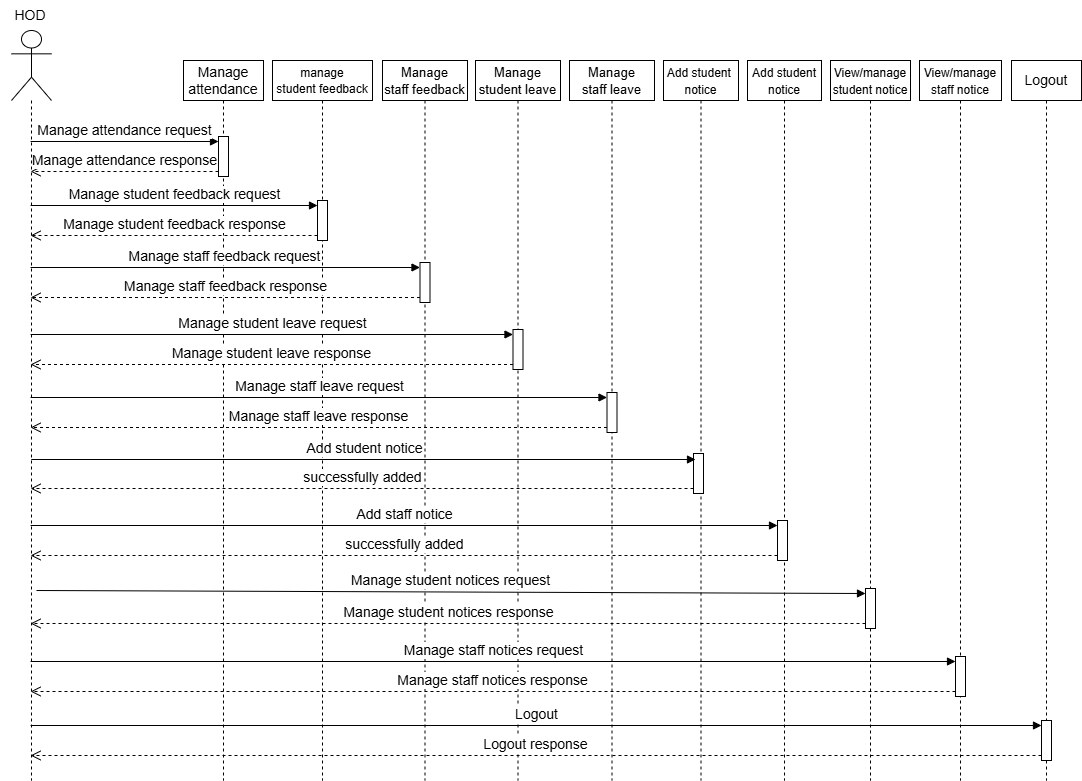

The diagram above was exported from draw.io. Its source (the exported page's mxGraphModel, read from the mxfile embedded in the PNG):
<mxGraphModel dx="2337" dy="884" grid="1" gridSize="10" guides="1" tooltips="1" connect="1" arrows="1" fold="1" page="1" pageScale="1" pageWidth="850" pageHeight="1100" math="0" shadow="0">
  <root>
    <mxCell id="0" />
    <mxCell id="1" parent="0" />
    <mxCell id="FEAFbfd6kNxMFZx4jH7Z-1" value="" style="shape=umlLifeline;perimeter=lifelinePerimeter;whiteSpace=wrap;html=1;container=1;dropTarget=0;collapsible=0;recursiveResize=0;outlineConnect=0;portConstraint=eastwest;newEdgeStyle={&quot;curved&quot;:0,&quot;rounded&quot;:0};participant=umlActor;size=70;" parent="1" vertex="1">
      <mxGeometry x="-89" y="50" width="40" height="750" as="geometry" />
    </mxCell>
    <mxCell id="FEAFbfd6kNxMFZx4jH7Z-4" value="&lt;span style=&quot;font-size: 14px;&quot;&gt;Manage&lt;/span&gt;&lt;div&gt;&lt;span style=&quot;font-size: 14px;&quot;&gt;attendance&lt;/span&gt;&lt;/div&gt;" style="shape=umlLifeline;perimeter=lifelinePerimeter;whiteSpace=wrap;html=1;container=1;dropTarget=0;collapsible=0;recursiveResize=0;outlineConnect=0;portConstraint=eastwest;newEdgeStyle={&quot;curved&quot;:0,&quot;rounded&quot;:0};size=40;" parent="1" vertex="1">
      <mxGeometry x="83" y="80" width="80" height="720" as="geometry" />
    </mxCell>
    <mxCell id="FEAFbfd6kNxMFZx4jH7Z-33" value="" style="html=1;points=[[0,0,0,0,5],[0,1,0,0,-5],[1,0,0,0,5],[1,1,0,0,-5]];perimeter=orthogonalPerimeter;outlineConnect=0;targetShapes=umlLifeline;portConstraint=eastwest;newEdgeStyle={&quot;curved&quot;:0,&quot;rounded&quot;:0};" parent="FEAFbfd6kNxMFZx4jH7Z-4" vertex="1">
      <mxGeometry x="35" y="76" width="10" height="40" as="geometry" />
    </mxCell>
    <mxCell id="FEAFbfd6kNxMFZx4jH7Z-5" value="&lt;font style=&quot;font-size: 12px;&quot;&gt;manage&lt;/font&gt;&lt;div&gt;&lt;font style=&quot;font-size: 12px;&quot;&gt;student feedback&lt;/font&gt;&lt;/div&gt;" style="shape=umlLifeline;perimeter=lifelinePerimeter;whiteSpace=wrap;html=1;container=1;dropTarget=0;collapsible=0;recursiveResize=0;outlineConnect=0;portConstraint=eastwest;newEdgeStyle={&quot;curved&quot;:0,&quot;rounded&quot;:0};size=40;fontSize=13;" parent="1" vertex="1">
      <mxGeometry x="172" y="80" width="100" height="720" as="geometry" />
    </mxCell>
    <mxCell id="FEAFbfd6kNxMFZx4jH7Z-36" value="" style="html=1;points=[[0,0,0,0,5],[0,1,0,0,-5],[1,0,0,0,5],[1,1,0,0,-5]];perimeter=orthogonalPerimeter;outlineConnect=0;targetShapes=umlLifeline;portConstraint=eastwest;newEdgeStyle={&quot;curved&quot;:0,&quot;rounded&quot;:0};" parent="FEAFbfd6kNxMFZx4jH7Z-5" vertex="1">
      <mxGeometry x="45" y="140" width="10" height="40" as="geometry" />
    </mxCell>
    <mxCell id="FEAFbfd6kNxMFZx4jH7Z-6" value="&lt;font style=&quot;font-size: 13px;&quot;&gt;Manage&lt;/font&gt;&lt;div&gt;&lt;font style=&quot;font-size: 13px;&quot;&gt;staff feedback&lt;/font&gt;&lt;/div&gt;" style="shape=umlLifeline;whiteSpace=wrap;html=1;container=1;dropTarget=0;collapsible=0;recursiveResize=0;outlineConnect=0;portConstraint=eastwest;newEdgeStyle={&quot;curved&quot;:0,&quot;rounded&quot;:0};size=40;points=[[0,0,0,0,5],[0,1,0,0,-5],[1,0,0,0,5],[1,1,0,0,-5]];perimeter=rectanglePerimeter;targetShapes=umlLifeline;participant=label;fontSize=14;" parent="1" vertex="1">
      <mxGeometry x="282" y="80" width="85" height="720" as="geometry" />
    </mxCell>
    <mxCell id="FEAFbfd6kNxMFZx4jH7Z-39" value="" style="html=1;points=[[0,0,0,0,5],[0,1,0,0,-5],[1,0,0,0,5],[1,1,0,0,-5]];perimeter=orthogonalPerimeter;outlineConnect=0;targetShapes=umlLifeline;portConstraint=eastwest;newEdgeStyle={&quot;curved&quot;:0,&quot;rounded&quot;:0};" parent="FEAFbfd6kNxMFZx4jH7Z-6" vertex="1">
      <mxGeometry x="37.5" y="202" width="10" height="40" as="geometry" />
    </mxCell>
    <mxCell id="FEAFbfd6kNxMFZx4jH7Z-7" value="&lt;font style=&quot;font-size: 13px;&quot;&gt;Manage&lt;/font&gt;&lt;div&gt;&lt;font style=&quot;font-size: 13px;&quot;&gt;student leave&lt;/font&gt;&lt;/div&gt;" style="shape=umlLifeline;perimeter=lifelinePerimeter;whiteSpace=wrap;html=1;container=1;dropTarget=0;collapsible=0;recursiveResize=0;outlineConnect=0;portConstraint=eastwest;newEdgeStyle={&quot;curved&quot;:0,&quot;rounded&quot;:0};size=40;fontSize=14;" parent="1" vertex="1">
      <mxGeometry x="375" y="80" width="85" height="720" as="geometry" />
    </mxCell>
    <mxCell id="FEAFbfd6kNxMFZx4jH7Z-42" value="" style="html=1;points=[[0,0,0,0,5],[0,1,0,0,-5],[1,0,0,0,5],[1,1,0,0,-5]];perimeter=orthogonalPerimeter;outlineConnect=0;targetShapes=umlLifeline;portConstraint=eastwest;newEdgeStyle={&quot;curved&quot;:0,&quot;rounded&quot;:0};" parent="FEAFbfd6kNxMFZx4jH7Z-7" vertex="1">
      <mxGeometry x="37.5" y="269" width="10" height="40" as="geometry" />
    </mxCell>
    <mxCell id="FEAFbfd6kNxMFZx4jH7Z-8" value="&lt;font style=&quot;font-size: 13px;&quot;&gt;Manage&lt;/font&gt;&lt;div&gt;&lt;font style=&quot;font-size: 13px;&quot;&gt;staff leave&lt;/font&gt;&lt;/div&gt;" style="shape=umlLifeline;perimeter=lifelinePerimeter;whiteSpace=wrap;html=1;container=1;dropTarget=0;collapsible=0;recursiveResize=0;outlineConnect=0;portConstraint=eastwest;newEdgeStyle={&quot;curved&quot;:0,&quot;rounded&quot;:0};size=40;fontSize=14;" parent="1" vertex="1">
      <mxGeometry x="469" y="80" width="85" height="720" as="geometry" />
    </mxCell>
    <mxCell id="RLELJn3sP3zYs9nURfL7-2" value="" style="html=1;points=[[0,0,0,0,5],[0,1,0,0,-5],[1,0,0,0,5],[1,1,0,0,-5]];perimeter=orthogonalPerimeter;outlineConnect=0;targetShapes=umlLifeline;portConstraint=eastwest;newEdgeStyle={&quot;curved&quot;:0,&quot;rounded&quot;:0};" parent="FEAFbfd6kNxMFZx4jH7Z-8" vertex="1">
      <mxGeometry x="37.5" y="332" width="10" height="40" as="geometry" />
    </mxCell>
    <mxCell id="FEAFbfd6kNxMFZx4jH7Z-9" value="Logout" style="shape=umlLifeline;perimeter=lifelinePerimeter;whiteSpace=wrap;html=1;container=1;dropTarget=0;collapsible=0;recursiveResize=0;outlineConnect=0;portConstraint=eastwest;newEdgeStyle={&quot;curved&quot;:0,&quot;rounded&quot;:0};size=40;fontSize=14;" parent="1" vertex="1">
      <mxGeometry x="911" y="80" width="70" height="720" as="geometry" />
    </mxCell>
    <mxCell id="FEAFbfd6kNxMFZx4jH7Z-48" value="" style="html=1;points=[[0,0,0,0,5],[0,1,0,0,-5],[1,0,0,0,5],[1,1,0,0,-5]];perimeter=orthogonalPerimeter;outlineConnect=0;targetShapes=umlLifeline;portConstraint=eastwest;newEdgeStyle={&quot;curved&quot;:0,&quot;rounded&quot;:0};" parent="FEAFbfd6kNxMFZx4jH7Z-9" vertex="1">
      <mxGeometry x="30" y="660" width="10" height="40" as="geometry" />
    </mxCell>
    <mxCell id="FEAFbfd6kNxMFZx4jH7Z-34" value="Manage attendance request" style="html=1;verticalAlign=bottom;endArrow=block;curved=0;rounded=0;entryX=0;entryY=0;entryDx=0;entryDy=5;fontSize=14;" parent="1" source="FEAFbfd6kNxMFZx4jH7Z-1" target="FEAFbfd6kNxMFZx4jH7Z-33" edge="1">
      <mxGeometry relative="1" as="geometry">
        <mxPoint x="195" y="255" as="sourcePoint" />
      </mxGeometry>
    </mxCell>
    <mxCell id="FEAFbfd6kNxMFZx4jH7Z-35" value="Manage attendance response" style="html=1;verticalAlign=bottom;endArrow=open;dashed=1;endSize=8;curved=0;rounded=0;exitX=0;exitY=1;exitDx=0;exitDy=-5;fontSize=14;" parent="1" source="FEAFbfd6kNxMFZx4jH7Z-33" target="FEAFbfd6kNxMFZx4jH7Z-1" edge="1">
      <mxGeometry relative="1" as="geometry">
        <mxPoint x="195" y="325" as="targetPoint" />
      </mxGeometry>
    </mxCell>
    <mxCell id="FEAFbfd6kNxMFZx4jH7Z-37" value="Manage student feedback request" style="html=1;verticalAlign=bottom;endArrow=block;curved=0;rounded=0;entryX=0;entryY=0;entryDx=0;entryDy=5;fontSize=14;" parent="1" source="FEAFbfd6kNxMFZx4jH7Z-1" target="FEAFbfd6kNxMFZx4jH7Z-36" edge="1">
      <mxGeometry x="0.0012" relative="1" as="geometry">
        <mxPoint x="285" y="305" as="sourcePoint" />
        <mxPoint as="offset" />
      </mxGeometry>
    </mxCell>
    <mxCell id="FEAFbfd6kNxMFZx4jH7Z-38" value="Manage student feedback response" style="html=1;verticalAlign=bottom;endArrow=open;dashed=1;endSize=8;curved=0;rounded=0;exitX=0;exitY=1;exitDx=0;exitDy=-5;fontSize=14;" parent="1" source="FEAFbfd6kNxMFZx4jH7Z-36" target="FEAFbfd6kNxMFZx4jH7Z-1" edge="1">
      <mxGeometry relative="1" as="geometry">
        <mxPoint x="285" y="375" as="targetPoint" />
      </mxGeometry>
    </mxCell>
    <mxCell id="FEAFbfd6kNxMFZx4jH7Z-40" value="Manage staff feedback request" style="html=1;verticalAlign=bottom;endArrow=block;curved=0;rounded=0;entryX=0;entryY=0;entryDx=0;entryDy=5;fontSize=14;" parent="1" source="FEAFbfd6kNxMFZx4jH7Z-1" target="FEAFbfd6kNxMFZx4jH7Z-39" edge="1">
      <mxGeometry x="0.001" relative="1" as="geometry">
        <mxPoint x="375" y="355" as="sourcePoint" />
        <mxPoint as="offset" />
      </mxGeometry>
    </mxCell>
    <mxCell id="FEAFbfd6kNxMFZx4jH7Z-41" value="Manage staff feedback response" style="html=1;verticalAlign=bottom;endArrow=open;dashed=1;endSize=8;curved=0;rounded=0;exitX=0;exitY=1;exitDx=0;exitDy=-5;fontSize=14;" parent="1" source="FEAFbfd6kNxMFZx4jH7Z-39" target="FEAFbfd6kNxMFZx4jH7Z-1" edge="1">
      <mxGeometry relative="1" as="geometry">
        <mxPoint x="375" y="425" as="targetPoint" />
      </mxGeometry>
    </mxCell>
    <mxCell id="FEAFbfd6kNxMFZx4jH7Z-43" value="Manage student leave request" style="html=1;verticalAlign=bottom;endArrow=block;curved=0;rounded=0;entryX=0;entryY=0;entryDx=0;entryDy=5;fontSize=14;" parent="1" source="FEAFbfd6kNxMFZx4jH7Z-1" target="FEAFbfd6kNxMFZx4jH7Z-42" edge="1">
      <mxGeometry x="0.0001" relative="1" as="geometry">
        <mxPoint x="465" y="405" as="sourcePoint" />
        <mxPoint as="offset" />
      </mxGeometry>
    </mxCell>
    <mxCell id="FEAFbfd6kNxMFZx4jH7Z-44" value="Manage student leave response" style="html=1;verticalAlign=bottom;endArrow=open;dashed=1;endSize=8;curved=0;rounded=0;exitX=0;exitY=1;exitDx=0;exitDy=-5;fontSize=14;" parent="1" source="FEAFbfd6kNxMFZx4jH7Z-42" target="FEAFbfd6kNxMFZx4jH7Z-1" edge="1">
      <mxGeometry relative="1" as="geometry">
        <mxPoint x="465" y="475" as="targetPoint" />
      </mxGeometry>
    </mxCell>
    <mxCell id="FEAFbfd6kNxMFZx4jH7Z-49" value="Logout" style="html=1;verticalAlign=bottom;endArrow=block;curved=0;rounded=0;entryX=0;entryY=0;entryDx=0;entryDy=5;fontSize=14;" parent="1" source="FEAFbfd6kNxMFZx4jH7Z-1" target="FEAFbfd6kNxMFZx4jH7Z-48" edge="1">
      <mxGeometry relative="1" as="geometry">
        <mxPoint x="645" y="505" as="sourcePoint" />
      </mxGeometry>
    </mxCell>
    <mxCell id="FEAFbfd6kNxMFZx4jH7Z-50" value="Logout response" style="html=1;verticalAlign=bottom;endArrow=open;dashed=1;endSize=8;curved=0;rounded=0;exitX=0;exitY=1;exitDx=0;exitDy=-5;fontSize=14;" parent="1" source="FEAFbfd6kNxMFZx4jH7Z-48" target="FEAFbfd6kNxMFZx4jH7Z-1" edge="1">
      <mxGeometry relative="1" as="geometry">
        <mxPoint x="645" y="575" as="targetPoint" />
      </mxGeometry>
    </mxCell>
    <mxCell id="t7ZxHE0MPwpSH72a9ipD-1" value="&lt;span style=&quot;font-size: 14px;&quot;&gt;HOD&lt;/span&gt;" style="text;html=1;align=center;verticalAlign=middle;whiteSpace=wrap;rounded=0;" parent="1" vertex="1">
      <mxGeometry x="-100" y="20" width="60" height="30" as="geometry" />
    </mxCell>
    <mxCell id="RLELJn3sP3zYs9nURfL7-3" value="Manage staff leave request" style="html=1;verticalAlign=bottom;endArrow=block;curved=0;rounded=0;entryX=0;entryY=0;entryDx=0;entryDy=5;fontSize=14;" parent="1" source="FEAFbfd6kNxMFZx4jH7Z-1" target="RLELJn3sP3zYs9nURfL7-2" edge="1">
      <mxGeometry x="0.0008" relative="1" as="geometry">
        <mxPoint x="20" y="495" as="sourcePoint" />
        <mxPoint as="offset" />
      </mxGeometry>
    </mxCell>
    <mxCell id="RLELJn3sP3zYs9nURfL7-4" value="Manage staff leave response" style="html=1;verticalAlign=bottom;endArrow=open;dashed=1;endSize=8;curved=0;rounded=0;exitX=0;exitY=1;exitDx=0;exitDy=-5;fontSize=14;" parent="1" source="RLELJn3sP3zYs9nURfL7-2" target="FEAFbfd6kNxMFZx4jH7Z-1" edge="1">
      <mxGeometry relative="1" as="geometry">
        <mxPoint x="20" y="525" as="targetPoint" />
      </mxGeometry>
    </mxCell>
    <mxCell id="8UNll-4d1Y0qCBkznVkU-5" value="&lt;font style=&quot;font-size: 12px;&quot;&gt;Add&amp;nbsp;&lt;/font&gt;&lt;span style=&quot;font-size: 12px; background-color: transparent; color: light-dark(rgb(0, 0, 0), rgb(255, 255, 255));&quot;&gt;student&amp;nbsp;&lt;/span&gt;&lt;div&gt;&lt;font style=&quot;font-size: 12px;&quot;&gt;notice&lt;/font&gt;&lt;/div&gt;" style="shape=umlLifeline;perimeter=lifelinePerimeter;whiteSpace=wrap;html=1;container=1;dropTarget=0;collapsible=0;recursiveResize=0;outlineConnect=0;portConstraint=eastwest;newEdgeStyle={&quot;curved&quot;:0,&quot;rounded&quot;:0};size=40;fontSize=14;" vertex="1" parent="1">
      <mxGeometry x="563" y="80" width="75" height="720" as="geometry" />
    </mxCell>
    <mxCell id="8UNll-4d1Y0qCBkznVkU-6" value="" style="html=1;points=[[0,0,0,0,5],[0,1,0,0,-5],[1,0,0,0,5],[1,1,0,0,-5]];perimeter=orthogonalPerimeter;outlineConnect=0;targetShapes=umlLifeline;portConstraint=eastwest;newEdgeStyle={&quot;curved&quot;:0,&quot;rounded&quot;:0};" vertex="1" parent="8UNll-4d1Y0qCBkznVkU-5">
      <mxGeometry x="30" y="393" width="10" height="40" as="geometry" />
    </mxCell>
    <mxCell id="8UNll-4d1Y0qCBkznVkU-9" value="&lt;span style=&quot;font-size: 12px;&quot;&gt;Add student&lt;/span&gt;&lt;div&gt;&lt;span style=&quot;font-size: 12px;&quot;&gt;notice&lt;/span&gt;&lt;/div&gt;" style="shape=umlLifeline;perimeter=lifelinePerimeter;whiteSpace=wrap;html=1;container=1;dropTarget=0;collapsible=0;recursiveResize=0;outlineConnect=0;portConstraint=eastwest;newEdgeStyle={&quot;curved&quot;:0,&quot;rounded&quot;:0};size=40;fontSize=14;" vertex="1" parent="1">
      <mxGeometry x="647" y="80" width="74" height="720" as="geometry" />
    </mxCell>
    <mxCell id="8UNll-4d1Y0qCBkznVkU-10" value="" style="html=1;points=[[0,0,0,0,5],[0,1,0,0,-5],[1,0,0,0,5],[1,1,0,0,-5]];perimeter=orthogonalPerimeter;outlineConnect=0;targetShapes=umlLifeline;portConstraint=eastwest;newEdgeStyle={&quot;curved&quot;:0,&quot;rounded&quot;:0};" vertex="1" parent="8UNll-4d1Y0qCBkznVkU-9">
      <mxGeometry x="30" y="460" width="10" height="40" as="geometry" />
    </mxCell>
    <mxCell id="8UNll-4d1Y0qCBkznVkU-11" value="&lt;font style=&quot;font-size: 12px;&quot;&gt;View/manage&lt;/font&gt;&lt;div&gt;&lt;font style=&quot;font-size: 12px;&quot;&gt;student notice&lt;/font&gt;&lt;/div&gt;" style="shape=umlLifeline;perimeter=lifelinePerimeter;whiteSpace=wrap;html=1;container=1;dropTarget=0;collapsible=0;recursiveResize=0;outlineConnect=0;portConstraint=eastwest;newEdgeStyle={&quot;curved&quot;:0,&quot;rounded&quot;:0};size=40;fontSize=14;" vertex="1" parent="1">
      <mxGeometry x="730" y="80" width="80" height="720" as="geometry" />
    </mxCell>
    <mxCell id="8UNll-4d1Y0qCBkznVkU-12" value="" style="html=1;points=[[0,0,0,0,5],[0,1,0,0,-5],[1,0,0,0,5],[1,1,0,0,-5]];perimeter=orthogonalPerimeter;outlineConnect=0;targetShapes=umlLifeline;portConstraint=eastwest;newEdgeStyle={&quot;curved&quot;:0,&quot;rounded&quot;:0};" vertex="1" parent="8UNll-4d1Y0qCBkznVkU-11">
      <mxGeometry x="35" y="528" width="10" height="40" as="geometry" />
    </mxCell>
    <mxCell id="8UNll-4d1Y0qCBkznVkU-13" value="Add student notice" style="html=1;verticalAlign=bottom;endArrow=block;curved=0;rounded=0;fontSize=14;" edge="1" parent="1">
      <mxGeometry x="0.0008" relative="1" as="geometry">
        <mxPoint x="-69.18965517241395" y="479" as="sourcePoint" />
        <mxPoint as="offset" />
        <mxPoint x="595" y="479" as="targetPoint" />
      </mxGeometry>
    </mxCell>
    <mxCell id="8UNll-4d1Y0qCBkznVkU-14" value="successfully added" style="html=1;verticalAlign=bottom;endArrow=open;dashed=1;endSize=8;curved=0;rounded=0;fontSize=14;exitX=0;exitY=1;exitDx=0;exitDy=-5;exitPerimeter=0;" edge="1" parent="1" source="8UNll-4d1Y0qCBkznVkU-6" target="FEAFbfd6kNxMFZx4jH7Z-1">
      <mxGeometry relative="1" as="geometry">
        <mxPoint x="-64" y="510" as="targetPoint" />
        <mxPoint x="590" y="510" as="sourcePoint" />
      </mxGeometry>
    </mxCell>
    <mxCell id="8UNll-4d1Y0qCBkznVkU-15" value="Add staff notice" style="html=1;verticalAlign=bottom;endArrow=block;curved=0;rounded=0;fontSize=14;entryX=0;entryY=0;entryDx=0;entryDy=5;entryPerimeter=0;" edge="1" parent="1" source="FEAFbfd6kNxMFZx4jH7Z-1" target="8UNll-4d1Y0qCBkznVkU-10">
      <mxGeometry x="0.0008" relative="1" as="geometry">
        <mxPoint x="-60" y="546" as="sourcePoint" />
        <mxPoint as="offset" />
        <mxPoint x="670" y="546" as="targetPoint" />
      </mxGeometry>
    </mxCell>
    <mxCell id="8UNll-4d1Y0qCBkznVkU-16" value="successfully added" style="html=1;verticalAlign=bottom;endArrow=open;dashed=1;endSize=8;curved=0;rounded=0;fontSize=14;exitX=0;exitY=1;exitDx=0;exitDy=-5;exitPerimeter=0;" edge="1" parent="1" source="8UNll-4d1Y0qCBkznVkU-10" target="FEAFbfd6kNxMFZx4jH7Z-1">
      <mxGeometry relative="1" as="geometry">
        <mxPoint x="-60" y="576" as="targetPoint" />
        <mxPoint x="518" y="576" as="sourcePoint" />
      </mxGeometry>
    </mxCell>
    <mxCell id="8UNll-4d1Y0qCBkznVkU-18" value="Manage student notices request" style="html=1;verticalAlign=bottom;endArrow=block;curved=0;rounded=0;fontSize=14;entryX=0;entryY=0;entryDx=0;entryDy=5;entryPerimeter=0;" edge="1" parent="1" target="8UNll-4d1Y0qCBkznVkU-12">
      <mxGeometry x="0.0008" relative="1" as="geometry">
        <mxPoint x="-64" y="610" as="sourcePoint" />
        <mxPoint as="offset" />
        <mxPoint x="750" y="610" as="targetPoint" />
      </mxGeometry>
    </mxCell>
    <mxCell id="8UNll-4d1Y0qCBkznVkU-19" value="Manage student notices response" style="html=1;verticalAlign=bottom;endArrow=open;dashed=1;endSize=8;curved=0;rounded=0;exitX=0;exitY=1;exitDx=0;exitDy=-5;fontSize=14;exitPerimeter=0;" edge="1" parent="1" source="8UNll-4d1Y0qCBkznVkU-12" target="FEAFbfd6kNxMFZx4jH7Z-1">
      <mxGeometry relative="1" as="geometry">
        <mxPoint x="-64" y="640" as="targetPoint" />
        <mxPoint x="514" y="640" as="sourcePoint" />
      </mxGeometry>
    </mxCell>
    <mxCell id="8UNll-4d1Y0qCBkznVkU-20" value="&lt;font style=&quot;font-size: 12px;&quot;&gt;View/manage&lt;/font&gt;&lt;div&gt;&lt;font style=&quot;font-size: 12px;&quot;&gt;staff notice&lt;/font&gt;&lt;/div&gt;" style="shape=umlLifeline;perimeter=lifelinePerimeter;whiteSpace=wrap;html=1;container=1;dropTarget=0;collapsible=0;recursiveResize=0;outlineConnect=0;portConstraint=eastwest;newEdgeStyle={&quot;curved&quot;:0,&quot;rounded&quot;:0};size=40;fontSize=14;" vertex="1" parent="1">
      <mxGeometry x="819" y="80" width="82" height="720" as="geometry" />
    </mxCell>
    <mxCell id="8UNll-4d1Y0qCBkznVkU-21" value="" style="html=1;points=[[0,0,0,0,5],[0,1,0,0,-5],[1,0,0,0,5],[1,1,0,0,-5]];perimeter=orthogonalPerimeter;outlineConnect=0;targetShapes=umlLifeline;portConstraint=eastwest;newEdgeStyle={&quot;curved&quot;:0,&quot;rounded&quot;:0};" vertex="1" parent="8UNll-4d1Y0qCBkznVkU-20">
      <mxGeometry x="36" y="596" width="10" height="40" as="geometry" />
    </mxCell>
    <mxCell id="8UNll-4d1Y0qCBkznVkU-22" value="Manage staff notices request" style="html=1;verticalAlign=bottom;endArrow=block;curved=0;rounded=0;entryX=0;entryY=0;entryDx=0;entryDy=5;fontSize=14;" edge="1" parent="1" target="8UNll-4d1Y0qCBkznVkU-21" source="FEAFbfd6kNxMFZx4jH7Z-1">
      <mxGeometry relative="1" as="geometry">
        <mxPoint x="-150" y="698" as="sourcePoint" />
      </mxGeometry>
    </mxCell>
    <mxCell id="8UNll-4d1Y0qCBkznVkU-23" value="Manage staff notices response" style="html=1;verticalAlign=bottom;endArrow=open;dashed=1;endSize=8;curved=0;rounded=0;exitX=0;exitY=1;exitDx=0;exitDy=-5;fontSize=14;" edge="1" parent="1" source="8UNll-4d1Y0qCBkznVkU-21" target="FEAFbfd6kNxMFZx4jH7Z-1">
      <mxGeometry relative="1" as="geometry">
        <mxPoint x="-150" y="728" as="targetPoint" />
      </mxGeometry>
    </mxCell>
  </root>
</mxGraphModel>